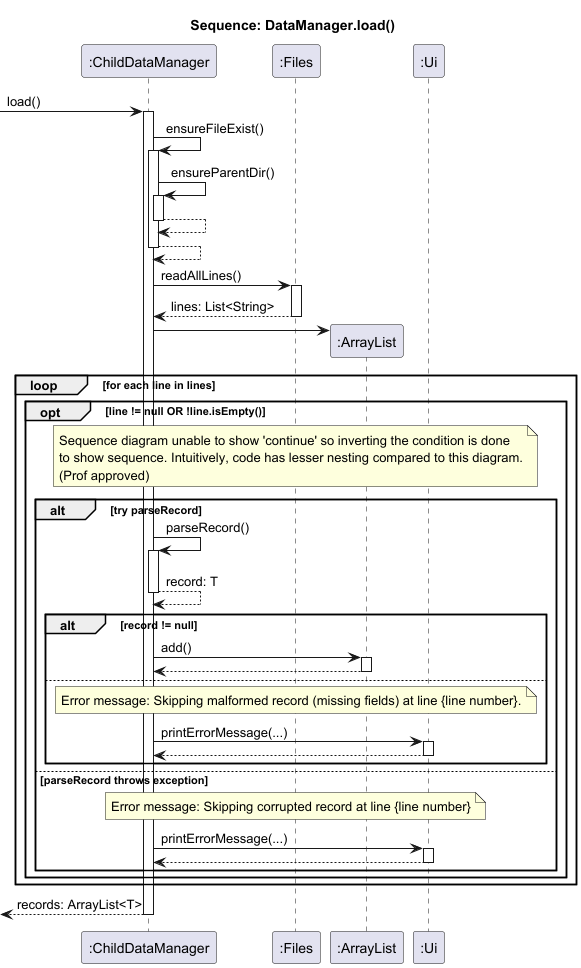

The diagram above was rendered by PlantUML. Its source (embedded in the PNG):
@startuml
title Sequence: DataManager.load()

participant ":ChildDataManager" as CDM
participant ":Files" as Files
participant ":ArrayList" as AL
participant ":Ui" as Ui

-> CDM: load()
activate CDM

CDM -> CDM: ensureFileExist()
activate CDM
    CDM -> CDM: ensureParentDir()
    activate CDM
    return
return

CDM -> Files: readAllLines()
activate Files
return lines: List<String>

create AL
CDM -> AL

loop for each line in lines
    opt line != null OR !line.isEmpty()
        note over Files: Sequence diagram unable to show 'continue' so inverting the condition is done\nto show sequence. Intuitively, code has lesser nesting compared to this diagram.\n(Prof approved)

        alt try parseRecord

            CDM -> CDM: parseRecord()
            activate CDM
            return record: T

            alt record != null
                CDM -> AL: add()
                activate AL
                return
            else
                note over Files: Error message: Skipping malformed record (missing fields) at line {line number}.
                CDM -> Ui: printErrorMessage(...)
                activate Ui
                return
            end

        else parseRecord throws exception
            note over Files: Error message: Skipping corrupted record at line {line number}
            CDM -> Ui: printErrorMessage(...)
            activate Ui
            return
        end
    end
end



return records: ArrayList<T>
@enduml